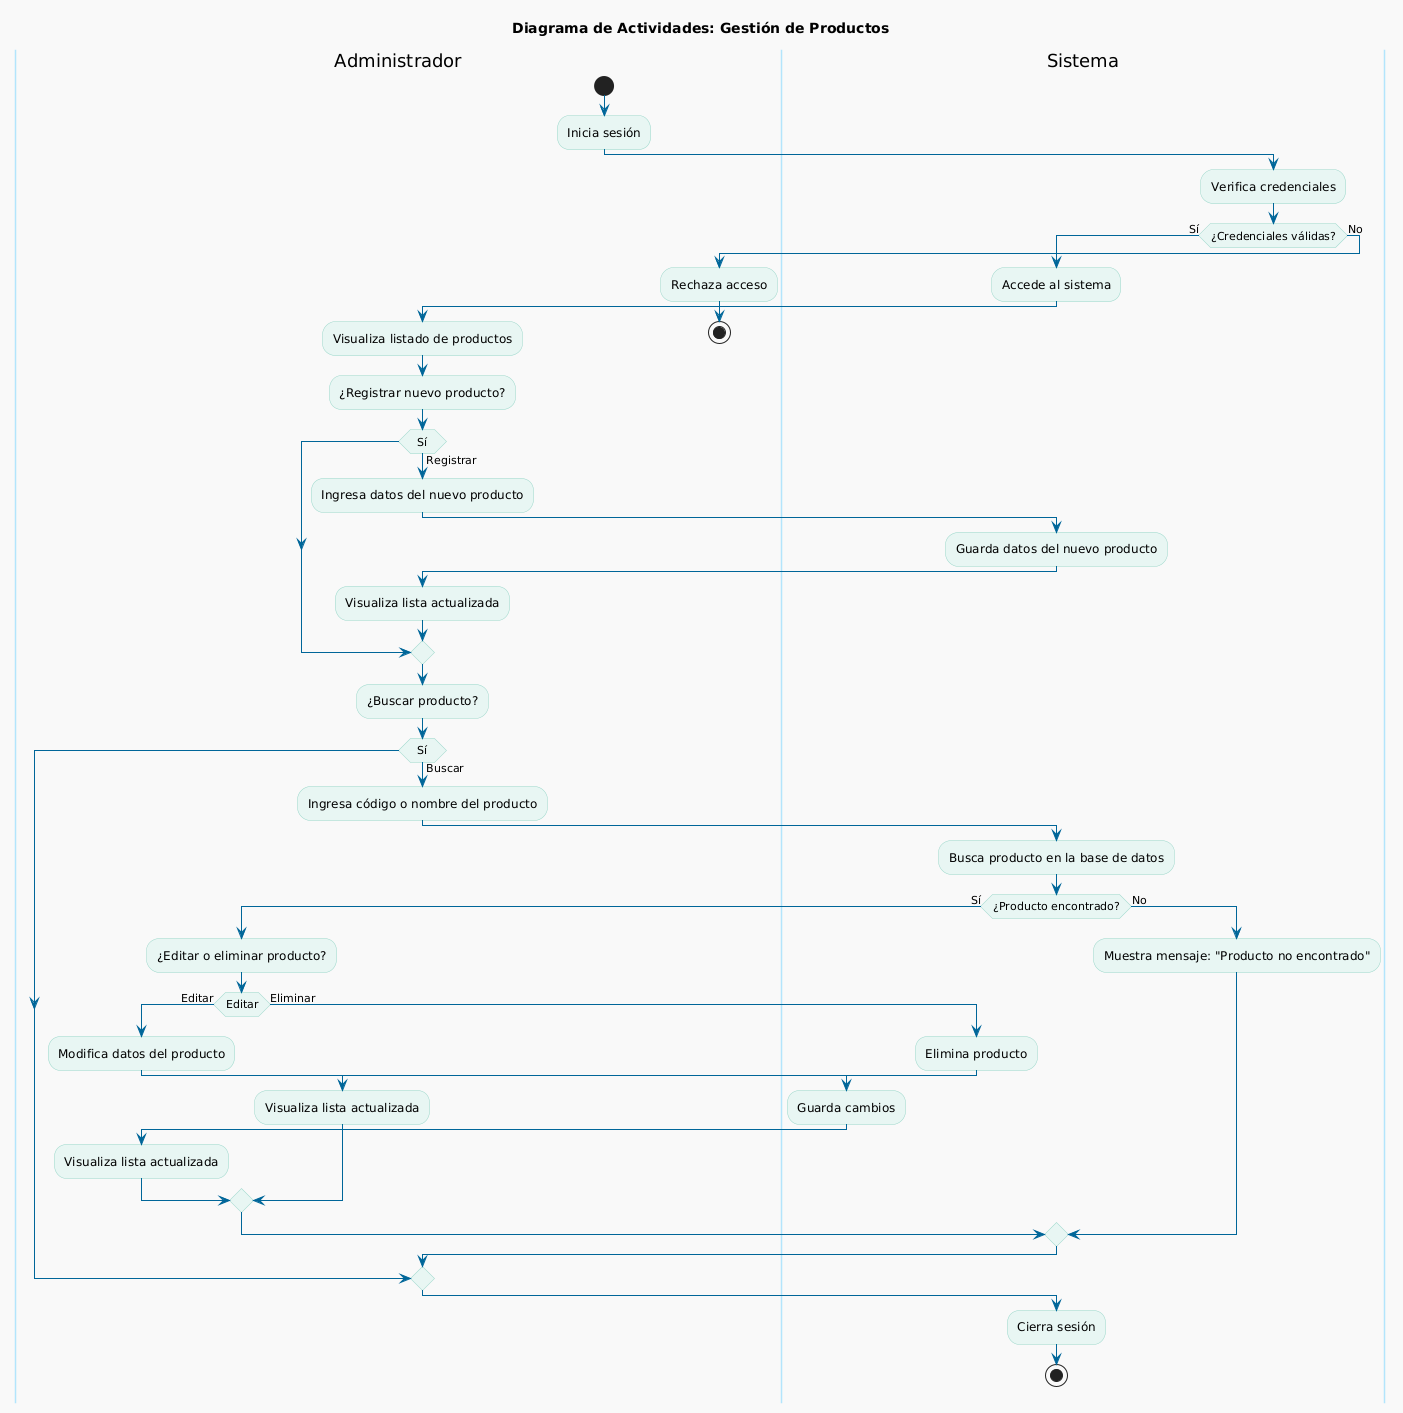

The diagram above was rendered by PlantUML. Its source (embedded in the PNG):
@startuml
title Diagrama de Actividades: Gestión de Productos

skinparam backgroundColor #F9F9F9
skinparam activityBackgroundColor #E8F6F3
skinparam activityBorderColor #99D6C9
skinparam swimlaneBackgroundColor #DFF6F6
skinparam swimlaneBorderColor #B3E5FC
skinparam swimlaneFontColor #0077CC
skinparam arrowColor #006699

|Administrador|
start
:Inicia sesión;

|Sistema|
:Verifica credenciales;

if (¿Credenciales válidas?) then (Sí)
  :Accede al sistema;

  |Administrador|
  :Visualiza listado de productos;
  
  :¿Registrar nuevo producto?;
  if (Sí) then (Registrar)
    :Ingresa datos del nuevo producto;
    |Sistema|
    :Guarda datos del nuevo producto;
    |Administrador|
    :Visualiza lista actualizada;
  endif

  :¿Buscar producto?;
  if (Sí) then (Buscar)
    :Ingresa código o nombre del producto;
    |Sistema|
    :Busca producto en la base de datos;
    
    if (¿Producto encontrado?) then (Sí)
      |Administrador|
      :¿Editar o eliminar producto?;
      if (Editar) then (Editar)
        :Modifica datos del producto;
        |Sistema|
        :Guarda cambios;
        |Administrador|
        :Visualiza lista actualizada;
      else (Eliminar)
        |Sistema|
        :Elimina producto;
        |Administrador|
        :Visualiza lista actualizada;
      endif
    else (No)
      |Sistema|
      :Muestra mensaje: "Producto no encontrado";
    endif
  endif

  :Cierra sesión;
  stop
else (No)
  |Administrador|
  :Rechaza acceso;
  stop
endif
@enduml